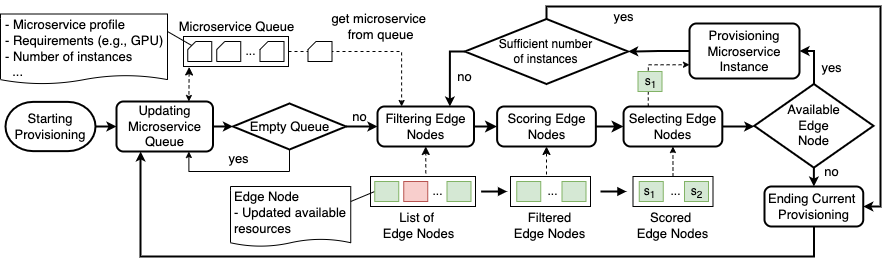

The diagram above was exported from draw.io. Its source (the exported page's mxGraphModel, read from the mxfile embedded in the PNG):
<mxGraphModel dx="1956" dy="-183" grid="1" gridSize="10" guides="1" tooltips="1" connect="1" arrows="1" fold="1" page="1" pageScale="1" pageWidth="850" pageHeight="1100" math="0" shadow="0">
  <root>
    <mxCell id="0" />
    <mxCell id="1" parent="0" />
    <mxCell id="lDqHLYZCERTABdvEAp0e-1" value="" style="shape=document;whiteSpace=wrap;html=1;boundedLbl=1;fillColor=none;size=0.125;" vertex="1" parent="1">
      <mxGeometry x="-100" y="1327.5" width="167" height="70" as="geometry" />
    </mxCell>
    <mxCell id="lDqHLYZCERTABdvEAp0e-2" style="edgeStyle=orthogonalEdgeStyle;rounded=0;orthogonalLoop=1;jettySize=auto;html=1;exitX=0.054;exitY=1.016;exitDx=0;exitDy=0;entryX=0.75;entryY=0;entryDx=0;entryDy=0;endArrow=classic;endFill=1;startSize=6;endSize=4;strokeWidth=1;dashed=1;exitPerimeter=0;startArrow=classic;startFill=1;" edge="1" parent="1" source="lDqHLYZCERTABdvEAp0e-4" target="lDqHLYZCERTABdvEAp0e-46">
      <mxGeometry relative="1" as="geometry">
        <mxPoint x="79.37500000000023" y="1420" as="targetPoint" />
      </mxGeometry>
    </mxCell>
    <mxCell id="lDqHLYZCERTABdvEAp0e-3" value="&lt;font style=&quot;font-size: 13px&quot;&gt;get microservice &lt;br&gt;from queue&lt;/font&gt;" style="edgeStyle=orthogonalEdgeStyle;rounded=0;orthogonalLoop=1;jettySize=auto;html=1;exitX=1;exitY=0.5;exitDx=0;exitDy=0;entryX=0.25;entryY=0;entryDx=0;entryDy=0;startArrow=none;startFill=0;endArrow=classic;endFill=1;startSize=6;endSize=4;strokeWidth=1;dashed=1;" edge="1" parent="1" source="lDqHLYZCERTABdvEAp0e-4" target="lDqHLYZCERTABdvEAp0e-11">
      <mxGeometry x="0.0946" y="25" relative="1" as="geometry">
        <mxPoint as="offset" />
      </mxGeometry>
    </mxCell>
    <mxCell id="lDqHLYZCERTABdvEAp0e-4" value="" style="rounded=0;whiteSpace=wrap;html=1;" vertex="1" parent="1">
      <mxGeometry x="83" y="1350" width="105" height="30" as="geometry" />
    </mxCell>
    <mxCell id="lDqHLYZCERTABdvEAp0e-5" value="&lt;font style=&quot;font-size: 13px&quot;&gt;Microservice Queue&lt;/font&gt;" style="text;html=1;align=center;verticalAlign=middle;resizable=0;points=[];autosize=1;strokeColor=none;fillColor=none;" vertex="1" parent="1">
      <mxGeometry x="70.5" y="1330" width="130" height="20" as="geometry" />
    </mxCell>
    <mxCell id="lDqHLYZCERTABdvEAp0e-6" value="" style="verticalLabelPosition=bottom;verticalAlign=top;html=1;shape=card;whiteSpace=wrap;size=8;arcSize=12;" vertex="1" parent="1">
      <mxGeometry x="87.25" y="1355" width="24" height="20" as="geometry" />
    </mxCell>
    <mxCell id="lDqHLYZCERTABdvEAp0e-7" value="" style="verticalLabelPosition=bottom;verticalAlign=top;html=1;shape=card;whiteSpace=wrap;size=8;arcSize=12;" vertex="1" parent="1">
      <mxGeometry x="116.25" y="1355" width="24" height="20" as="geometry" />
    </mxCell>
    <mxCell id="lDqHLYZCERTABdvEAp0e-8" value="" style="verticalLabelPosition=bottom;verticalAlign=top;html=1;shape=card;whiteSpace=wrap;size=8;arcSize=12;" vertex="1" parent="1">
      <mxGeometry x="159.5" y="1355" width="24" height="20" as="geometry" />
    </mxCell>
    <mxCell id="lDqHLYZCERTABdvEAp0e-9" value="..." style="text;html=1;align=center;verticalAlign=middle;resizable=0;points=[];autosize=1;strokeColor=none;fillColor=none;" vertex="1" parent="1">
      <mxGeometry x="135" y="1355" width="30" height="20" as="geometry" />
    </mxCell>
    <mxCell id="lDqHLYZCERTABdvEAp0e-10" style="edgeStyle=orthogonalEdgeStyle;rounded=0;orthogonalLoop=1;jettySize=auto;html=1;exitX=1;exitY=0.5;exitDx=0;exitDy=0;entryX=0;entryY=0.5;entryDx=0;entryDy=0;strokeWidth=2;" edge="1" parent="1" source="lDqHLYZCERTABdvEAp0e-11" target="lDqHLYZCERTABdvEAp0e-27">
      <mxGeometry relative="1" as="geometry" />
    </mxCell>
    <mxCell id="lDqHLYZCERTABdvEAp0e-11" value="&lt;font style=&quot;font-size: 13px&quot;&gt;Filtering Edge Nodes&lt;/font&gt;" style="rounded=1;whiteSpace=wrap;html=1;absoluteArcSize=1;arcSize=14;strokeWidth=2;" vertex="1" parent="1">
      <mxGeometry x="277" y="1420" width="96.5" height="40" as="geometry" />
    </mxCell>
    <mxCell id="lDqHLYZCERTABdvEAp0e-12" style="edgeStyle=orthogonalEdgeStyle;rounded=0;orthogonalLoop=1;jettySize=auto;html=1;exitX=0.5;exitY=0;exitDx=0;exitDy=0;entryX=0.5;entryY=1;entryDx=0;entryDy=0;dashed=1;" edge="1" parent="1" source="lDqHLYZCERTABdvEAp0e-13" target="lDqHLYZCERTABdvEAp0e-11">
      <mxGeometry relative="1" as="geometry" />
    </mxCell>
    <mxCell id="lDqHLYZCERTABdvEAp0e-13" value="" style="rounded=0;whiteSpace=wrap;html=1;" vertex="1" parent="1">
      <mxGeometry x="270" y="1490" width="105" height="30" as="geometry" />
    </mxCell>
    <mxCell id="lDqHLYZCERTABdvEAp0e-14" style="rounded=0;orthogonalLoop=1;jettySize=auto;html=1;exitX=0;exitY=0;exitDx=0;exitDy=10;exitPerimeter=0;entryX=1;entryY=0.25;entryDx=0;entryDy=0;startArrow=none;startFill=0;endArrow=none;endFill=0;startSize=6;endSize=4;strokeWidth=1;" edge="1" parent="1" source="lDqHLYZCERTABdvEAp0e-15" target="lDqHLYZCERTABdvEAp0e-63">
      <mxGeometry relative="1" as="geometry" />
    </mxCell>
    <mxCell id="lDqHLYZCERTABdvEAp0e-15" value="" style="verticalLabelPosition=bottom;verticalAlign=top;html=1;shape=card;whiteSpace=wrap;size=0;arcSize=12;fillColor=#d5e8d4;strokeColor=#82b366;" vertex="1" parent="1">
      <mxGeometry x="274.25" y="1495" width="24" height="20" as="geometry" />
    </mxCell>
    <mxCell id="lDqHLYZCERTABdvEAp0e-16" value="" style="verticalLabelPosition=bottom;verticalAlign=top;html=1;shape=card;whiteSpace=wrap;size=0;arcSize=12;fillColor=#f8cecc;strokeColor=#b85450;" vertex="1" parent="1">
      <mxGeometry x="303.25" y="1495" width="24" height="20" as="geometry" />
    </mxCell>
    <mxCell id="lDqHLYZCERTABdvEAp0e-17" value="" style="verticalLabelPosition=bottom;verticalAlign=top;html=1;shape=card;whiteSpace=wrap;size=0;arcSize=12;fillColor=#d5e8d4;strokeColor=#82b366;" vertex="1" parent="1">
      <mxGeometry x="346.5" y="1495" width="24" height="20" as="geometry" />
    </mxCell>
    <mxCell id="lDqHLYZCERTABdvEAp0e-18" value="..." style="text;html=1;align=center;verticalAlign=middle;resizable=0;points=[];autosize=1;strokeColor=none;fillColor=none;" vertex="1" parent="1">
      <mxGeometry x="322" y="1495" width="30" height="20" as="geometry" />
    </mxCell>
    <mxCell id="lDqHLYZCERTABdvEAp0e-19" value="&lt;font style=&quot;font-size: 13px&quot;&gt;List of &lt;br&gt;Edge Nodes&lt;/font&gt;" style="text;html=1;align=center;verticalAlign=middle;resizable=0;points=[];autosize=1;strokeColor=none;fillColor=none;" vertex="1" parent="1">
      <mxGeometry x="273" y="1524" width="90" height="30" as="geometry" />
    </mxCell>
    <mxCell id="lDqHLYZCERTABdvEAp0e-20" style="edgeStyle=orthogonalEdgeStyle;rounded=0;orthogonalLoop=1;jettySize=auto;html=1;exitX=0.5;exitY=0;exitDx=0;exitDy=0;entryX=0.5;entryY=1;entryDx=0;entryDy=0;dashed=1;" edge="1" parent="1" source="lDqHLYZCERTABdvEAp0e-21" target="lDqHLYZCERTABdvEAp0e-27">
      <mxGeometry relative="1" as="geometry" />
    </mxCell>
    <mxCell id="lDqHLYZCERTABdvEAp0e-21" value="" style="rounded=0;whiteSpace=wrap;html=1;" vertex="1" parent="1">
      <mxGeometry x="410" y="1490" width="80" height="30" as="geometry" />
    </mxCell>
    <mxCell id="lDqHLYZCERTABdvEAp0e-22" value="" style="verticalLabelPosition=bottom;verticalAlign=top;html=1;shape=card;whiteSpace=wrap;size=0;arcSize=12;fillColor=#d5e8d4;strokeColor=#82b366;" vertex="1" parent="1">
      <mxGeometry x="416.25" y="1495" width="24" height="20" as="geometry" />
    </mxCell>
    <mxCell id="lDqHLYZCERTABdvEAp0e-23" value="" style="verticalLabelPosition=bottom;verticalAlign=top;html=1;shape=card;whiteSpace=wrap;size=0;arcSize=12;fillColor=#d5e8d4;strokeColor=#82b366;" vertex="1" parent="1">
      <mxGeometry x="461.5" y="1495" width="24" height="20" as="geometry" />
    </mxCell>
    <mxCell id="lDqHLYZCERTABdvEAp0e-24" value="..." style="text;html=1;align=center;verticalAlign=middle;resizable=0;points=[];autosize=1;strokeColor=none;fillColor=none;" vertex="1" parent="1">
      <mxGeometry x="437" y="1495" width="30" height="20" as="geometry" />
    </mxCell>
    <mxCell id="lDqHLYZCERTABdvEAp0e-25" value="&lt;font style=&quot;font-size: 13px&quot;&gt;Filtered&lt;br&gt;Edge Nodes&lt;/font&gt;" style="text;html=1;align=center;verticalAlign=middle;resizable=0;points=[];autosize=1;strokeColor=none;fillColor=none;" vertex="1" parent="1">
      <mxGeometry x="404" y="1524" width="90" height="30" as="geometry" />
    </mxCell>
    <mxCell id="lDqHLYZCERTABdvEAp0e-26" style="edgeStyle=none;rounded=0;orthogonalLoop=1;jettySize=auto;html=1;exitX=1;exitY=0.5;exitDx=0;exitDy=0;entryX=0;entryY=0.5;entryDx=0;entryDy=0;endArrow=classic;endFill=1;strokeWidth=2;" edge="1" parent="1" source="lDqHLYZCERTABdvEAp0e-27" target="lDqHLYZCERTABdvEAp0e-31">
      <mxGeometry relative="1" as="geometry" />
    </mxCell>
    <mxCell id="lDqHLYZCERTABdvEAp0e-27" value="&lt;font style=&quot;font-size: 13px&quot;&gt;Scoring Edge Nodes&lt;/font&gt;" style="rounded=1;whiteSpace=wrap;html=1;absoluteArcSize=1;arcSize=14;strokeWidth=2;" vertex="1" parent="1">
      <mxGeometry x="396.62" y="1420" width="98.75" height="40" as="geometry" />
    </mxCell>
    <mxCell id="lDqHLYZCERTABdvEAp0e-28" value="&lt;span style=&quot;font-size: 13px&quot;&gt;- Microservice profile&amp;nbsp; &lt;br&gt;- Requirements (e.g., GPU)&lt;br&gt;- Number of instances&lt;br&gt;&amp;nbsp; ...&lt;br&gt;&lt;/span&gt;" style="text;html=1;align=left;verticalAlign=middle;resizable=0;points=[];autosize=1;strokeColor=none;fillColor=none;" vertex="1" parent="1">
      <mxGeometry x="-97.25" y="1331.5" width="170" height="60" as="geometry" />
    </mxCell>
    <mxCell id="lDqHLYZCERTABdvEAp0e-29" style="edgeStyle=orthogonalEdgeStyle;rounded=0;orthogonalLoop=1;jettySize=auto;html=1;exitX=1;exitY=0.5;exitDx=0;exitDy=0;entryX=0;entryY=0.5;entryDx=0;entryDy=0;entryPerimeter=0;startArrow=none;startFill=0;endArrow=classic;endFill=1;startSize=6;endSize=4;strokeWidth=2;" edge="1" parent="1" source="lDqHLYZCERTABdvEAp0e-31" target="lDqHLYZCERTABdvEAp0e-44">
      <mxGeometry relative="1" as="geometry">
        <mxPoint x="590.8199999999997" y="1440" as="sourcePoint" />
      </mxGeometry>
    </mxCell>
    <mxCell id="lDqHLYZCERTABdvEAp0e-30" style="edgeStyle=orthogonalEdgeStyle;rounded=0;orthogonalLoop=1;jettySize=auto;html=1;exitX=0.25;exitY=0;exitDx=0;exitDy=0;entryX=0;entryY=0.75;entryDx=0;entryDy=0;startArrow=none;startFill=0;endArrow=classic;endFill=1;startSize=6;endSize=4;strokeWidth=1;dashed=1;" edge="1" parent="1" source="lDqHLYZCERTABdvEAp0e-31" target="lDqHLYZCERTABdvEAp0e-59">
      <mxGeometry relative="1" as="geometry" />
    </mxCell>
    <mxCell id="lDqHLYZCERTABdvEAp0e-31" value="&lt;font style=&quot;font-size: 13px&quot;&gt;Selecting Edge Nodes&lt;/font&gt;" style="rounded=1;whiteSpace=wrap;html=1;absoluteArcSize=1;arcSize=14;strokeWidth=2;" vertex="1" parent="1">
      <mxGeometry x="523.0699999999999" y="1420" width="98.75" height="40" as="geometry" />
    </mxCell>
    <mxCell id="lDqHLYZCERTABdvEAp0e-32" style="edgeStyle=orthogonalEdgeStyle;rounded=0;orthogonalLoop=1;jettySize=auto;html=1;exitX=0.5;exitY=0;exitDx=0;exitDy=0;entryX=0.5;entryY=1;entryDx=0;entryDy=0;dashed=1;endArrow=classic;endFill=1;startSize=6;endSize=4;strokeWidth=1;" edge="1" parent="1" source="lDqHLYZCERTABdvEAp0e-33" target="lDqHLYZCERTABdvEAp0e-31">
      <mxGeometry relative="1" as="geometry" />
    </mxCell>
    <mxCell id="lDqHLYZCERTABdvEAp0e-33" value="" style="rounded=0;whiteSpace=wrap;html=1;" vertex="1" parent="1">
      <mxGeometry x="532.5" y="1490" width="80" height="30" as="geometry" />
    </mxCell>
    <mxCell id="lDqHLYZCERTABdvEAp0e-34" value="" style="verticalLabelPosition=bottom;verticalAlign=top;html=1;shape=card;whiteSpace=wrap;size=0;arcSize=12;fillColor=#d5e8d4;strokeColor=#82b366;" vertex="1" parent="1">
      <mxGeometry x="538.75" y="1495" width="24" height="20" as="geometry" />
    </mxCell>
    <mxCell id="lDqHLYZCERTABdvEAp0e-35" value="" style="verticalLabelPosition=bottom;verticalAlign=top;html=1;shape=card;whiteSpace=wrap;size=0;arcSize=12;fillColor=#d5e8d4;strokeColor=#82b366;" vertex="1" parent="1">
      <mxGeometry x="584" y="1495" width="24" height="20" as="geometry" />
    </mxCell>
    <mxCell id="lDqHLYZCERTABdvEAp0e-36" value="..." style="text;html=1;align=center;verticalAlign=middle;resizable=0;points=[];autosize=1;strokeColor=none;fillColor=none;" vertex="1" parent="1">
      <mxGeometry x="559.5" y="1495" width="30" height="20" as="geometry" />
    </mxCell>
    <mxCell id="lDqHLYZCERTABdvEAp0e-37" value="&lt;font style=&quot;font-size: 13px&quot;&gt;Scored &lt;br&gt;Edge Nodes&lt;/font&gt;" style="text;html=1;align=center;verticalAlign=middle;resizable=0;points=[];autosize=1;strokeColor=none;fillColor=none;" vertex="1" parent="1">
      <mxGeometry x="527.45" y="1524" width="90" height="30" as="geometry" />
    </mxCell>
    <mxCell id="lDqHLYZCERTABdvEAp0e-38" value="s&lt;sub&gt;1&lt;/sub&gt;" style="text;html=1;align=center;verticalAlign=middle;resizable=0;points=[];autosize=1;strokeColor=none;fillColor=none;" vertex="1" parent="1">
      <mxGeometry x="534" y="1495" width="30" height="20" as="geometry" />
    </mxCell>
    <mxCell id="lDqHLYZCERTABdvEAp0e-39" value="s&lt;sub&gt;2&lt;/sub&gt;" style="text;html=1;align=center;verticalAlign=middle;resizable=0;points=[];autosize=1;strokeColor=none;fillColor=none;" vertex="1" parent="1">
      <mxGeometry x="581" y="1495" width="30" height="20" as="geometry" />
    </mxCell>
    <mxCell id="lDqHLYZCERTABdvEAp0e-40" style="edgeStyle=orthogonalEdgeStyle;rounded=0;orthogonalLoop=1;jettySize=auto;html=1;endSize=4;startSize=6;strokeWidth=2;endArrow=block;endFill=1;" edge="1" parent="1">
      <mxGeometry relative="1" as="geometry">
        <mxPoint x="500" y="1505" as="sourcePoint" />
        <mxPoint x="526" y="1504.87" as="targetPoint" />
      </mxGeometry>
    </mxCell>
    <mxCell id="lDqHLYZCERTABdvEAp0e-41" style="edgeStyle=orthogonalEdgeStyle;rounded=0;orthogonalLoop=1;jettySize=auto;html=1;endSize=4;startSize=6;strokeWidth=2;endArrow=block;endFill=1;" edge="1" parent="1">
      <mxGeometry relative="1" as="geometry">
        <mxPoint x="380.6199999999999" y="1505.0299999999997" as="sourcePoint" />
        <mxPoint x="406.62000000000035" y="1504.8999999999996" as="targetPoint" />
      </mxGeometry>
    </mxCell>
    <mxCell id="lDqHLYZCERTABdvEAp0e-42" value="&lt;font style=&quot;font-size: 13px&quot;&gt;no&lt;/font&gt;" style="edgeStyle=orthogonalEdgeStyle;rounded=0;orthogonalLoop=1;jettySize=auto;html=1;exitX=0.5;exitY=1;exitDx=0;exitDy=0;exitPerimeter=0;entryX=0.5;entryY=0;entryDx=0;entryDy=0;startArrow=none;startFill=0;endArrow=classic;endFill=1;startSize=6;endSize=4;strokeWidth=2;" edge="1" parent="1" source="lDqHLYZCERTABdvEAp0e-44" target="lDqHLYZCERTABdvEAp0e-57">
      <mxGeometry x="-0.5313" y="18" relative="1" as="geometry">
        <mxPoint as="offset" />
      </mxGeometry>
    </mxCell>
    <mxCell id="lDqHLYZCERTABdvEAp0e-43" value="&lt;font style=&quot;font-size: 13px&quot;&gt;yes&lt;/font&gt;" style="edgeStyle=orthogonalEdgeStyle;rounded=0;orthogonalLoop=1;jettySize=auto;html=1;exitX=0.5;exitY=0;exitDx=0;exitDy=0;exitPerimeter=0;entryX=1;entryY=0.5;entryDx=0;entryDy=0;startArrow=none;startFill=0;endArrow=classic;endFill=1;startSize=6;endSize=4;strokeWidth=2;" edge="1" parent="1" source="lDqHLYZCERTABdvEAp0e-44" target="lDqHLYZCERTABdvEAp0e-59">
      <mxGeometry x="-0.2905" y="-18" relative="1" as="geometry">
        <Array as="points">
          <mxPoint x="714" y="1365" />
        </Array>
        <mxPoint as="offset" />
      </mxGeometry>
    </mxCell>
    <mxCell id="lDqHLYZCERTABdvEAp0e-44" value="&lt;font style=&quot;font-size: 13px&quot;&gt;Available&lt;br&gt;&amp;nbsp;Edge &lt;br&gt;Node&lt;/font&gt;" style="strokeWidth=2;html=1;shape=mxgraph.flowchart.decision;whiteSpace=wrap;spacing=1;" vertex="1" parent="1">
      <mxGeometry x="653.75" y="1397.5" width="119.25" height="83.65" as="geometry" />
    </mxCell>
    <mxCell id="lDqHLYZCERTABdvEAp0e-45" style="edgeStyle=orthogonalEdgeStyle;rounded=0;orthogonalLoop=1;jettySize=auto;html=1;exitX=1;exitY=0.5;exitDx=0;exitDy=0;entryX=0;entryY=0.5;entryDx=0;entryDy=0;entryPerimeter=0;endArrow=classic;endFill=1;startSize=6;endSize=4;strokeWidth=2;" edge="1" parent="1" source="lDqHLYZCERTABdvEAp0e-46" target="lDqHLYZCERTABdvEAp0e-52">
      <mxGeometry relative="1" as="geometry" />
    </mxCell>
    <mxCell id="lDqHLYZCERTABdvEAp0e-46" value="&lt;font style=&quot;font-size: 13px&quot;&gt;Updating&lt;br&gt;Microservice Queue&lt;/font&gt;" style="rounded=1;whiteSpace=wrap;html=1;absoluteArcSize=1;arcSize=14;strokeWidth=2;" vertex="1" parent="1">
      <mxGeometry x="16" y="1415" width="96.5" height="50" as="geometry" />
    </mxCell>
    <mxCell id="lDqHLYZCERTABdvEAp0e-47" style="rounded=0;orthogonalLoop=1;jettySize=auto;html=1;exitX=1;exitY=0.25;exitDx=0;exitDy=0;endArrow=none;endFill=0;startSize=6;endSize=4;strokeWidth=1;entryX=0;entryY=0;entryDx=4;entryDy=4;entryPerimeter=0;" edge="1" parent="1" source="lDqHLYZCERTABdvEAp0e-1" target="lDqHLYZCERTABdvEAp0e-6">
      <mxGeometry relative="1" as="geometry">
        <mxPoint x="84" y="1378" as="targetPoint" />
      </mxGeometry>
    </mxCell>
    <mxCell id="lDqHLYZCERTABdvEAp0e-48" style="edgeStyle=none;rounded=0;orthogonalLoop=1;jettySize=auto;html=1;exitX=1;exitY=0.5;exitDx=0;exitDy=0;exitPerimeter=0;entryX=0;entryY=0.5;entryDx=0;entryDy=0;endArrow=classic;endFill=1;startSize=6;endSize=4;strokeWidth=2;" edge="1" parent="1" source="lDqHLYZCERTABdvEAp0e-49" target="lDqHLYZCERTABdvEAp0e-46">
      <mxGeometry relative="1" as="geometry" />
    </mxCell>
    <mxCell id="lDqHLYZCERTABdvEAp0e-49" value="&lt;font style=&quot;font-size: 13px&quot;&gt;Starting&lt;br&gt;Provisioning&lt;/font&gt;" style="strokeWidth=2;html=1;shape=mxgraph.flowchart.terminator;whiteSpace=wrap;" vertex="1" parent="1">
      <mxGeometry x="-95" y="1415.38" width="90" height="49.25" as="geometry" />
    </mxCell>
    <mxCell id="lDqHLYZCERTABdvEAp0e-50" value="&lt;font style=&quot;font-size: 13px&quot;&gt;yes&lt;/font&gt;" style="edgeStyle=orthogonalEdgeStyle;rounded=0;orthogonalLoop=1;jettySize=auto;html=1;exitX=0.5;exitY=1;exitDx=0;exitDy=0;exitPerimeter=0;entryX=0.75;entryY=1;entryDx=0;entryDy=0;endArrow=classic;endFill=1;startSize=6;endSize=4;strokeWidth=1;" edge="1" parent="1" source="lDqHLYZCERTABdvEAp0e-52" target="lDqHLYZCERTABdvEAp0e-46">
      <mxGeometry x="0.0228" y="-13" relative="1" as="geometry">
        <mxPoint as="offset" />
      </mxGeometry>
    </mxCell>
    <mxCell id="lDqHLYZCERTABdvEAp0e-51" value="&lt;font style=&quot;font-size: 13px&quot;&gt;no&lt;/font&gt;" style="edgeStyle=orthogonalEdgeStyle;rounded=0;orthogonalLoop=1;jettySize=auto;html=1;exitX=1;exitY=0.5;exitDx=0;exitDy=0;exitPerimeter=0;entryX=0;entryY=0.5;entryDx=0;entryDy=0;endArrow=classic;endFill=1;startSize=6;endSize=4;strokeWidth=2;" edge="1" parent="1" source="lDqHLYZCERTABdvEAp0e-52" target="lDqHLYZCERTABdvEAp0e-11">
      <mxGeometry x="-0.1955" y="10" relative="1" as="geometry">
        <mxPoint as="offset" />
      </mxGeometry>
    </mxCell>
    <mxCell id="lDqHLYZCERTABdvEAp0e-52" value="&lt;font style=&quot;font-size: 13px&quot;&gt;Empty Queue&lt;/font&gt;" style="strokeWidth=2;html=1;shape=mxgraph.flowchart.decision;whiteSpace=wrap;spacing=1;" vertex="1" parent="1">
      <mxGeometry x="132.5" y="1416.9899999999998" width="113" height="46" as="geometry" />
    </mxCell>
    <mxCell id="lDqHLYZCERTABdvEAp0e-53" value="&lt;font style=&quot;font-size: 13px&quot;&gt;no&lt;/font&gt;" style="edgeStyle=orthogonalEdgeStyle;rounded=0;orthogonalLoop=1;jettySize=auto;html=1;exitX=0;exitY=0.5;exitDx=0;exitDy=0;exitPerimeter=0;entryX=0.75;entryY=0;entryDx=0;entryDy=0;endArrow=classic;endFill=1;startSize=6;endSize=4;strokeWidth=2;" edge="1" parent="1" source="lDqHLYZCERTABdvEAp0e-55" target="lDqHLYZCERTABdvEAp0e-11">
      <mxGeometry x="0.1431" y="15" relative="1" as="geometry">
        <mxPoint x="410.7600000000002" y="1365" as="sourcePoint" />
        <Array as="points">
          <mxPoint x="349" y="1365" />
        </Array>
        <mxPoint as="offset" />
      </mxGeometry>
    </mxCell>
    <mxCell id="lDqHLYZCERTABdvEAp0e-54" value="&lt;font style=&quot;font-size: 13px&quot;&gt;yes&lt;/font&gt;" style="edgeStyle=orthogonalEdgeStyle;rounded=0;orthogonalLoop=1;jettySize=auto;html=1;exitX=0.5;exitY=0;exitDx=0;exitDy=0;exitPerimeter=0;entryX=1;entryY=0.5;entryDx=0;entryDy=0;endArrow=classic;endFill=1;startSize=6;endSize=4;strokeWidth=2;" edge="1" parent="1" source="lDqHLYZCERTABdvEAp0e-55" target="lDqHLYZCERTABdvEAp0e-57">
      <mxGeometry x="-0.6842" y="-10" relative="1" as="geometry">
        <Array as="points">
          <mxPoint x="446" y="1320" />
          <mxPoint x="780" y="1320" />
          <mxPoint x="780" y="1520" />
        </Array>
        <mxPoint as="offset" />
      </mxGeometry>
    </mxCell>
    <mxCell id="lDqHLYZCERTABdvEAp0e-55" value="Sufficient number&lt;br&gt;of instances" style="strokeWidth=2;html=1;shape=mxgraph.flowchart.decision;whiteSpace=wrap;spacing=0;" vertex="1" parent="1">
      <mxGeometry x="364.38" y="1332.5" width="163.24" height="65" as="geometry" />
    </mxCell>
    <mxCell id="lDqHLYZCERTABdvEAp0e-56" style="edgeStyle=orthogonalEdgeStyle;rounded=0;orthogonalLoop=1;jettySize=auto;html=1;exitX=0.5;exitY=1;exitDx=0;exitDy=0;entryX=0.25;entryY=1;entryDx=0;entryDy=0;endArrow=classic;endFill=1;startSize=6;endSize=4;strokeWidth=2;" edge="1" parent="1" source="lDqHLYZCERTABdvEAp0e-57" target="lDqHLYZCERTABdvEAp0e-46">
      <mxGeometry relative="1" as="geometry">
        <Array as="points">
          <mxPoint x="713" y="1570" />
          <mxPoint x="40" y="1570" />
        </Array>
      </mxGeometry>
    </mxCell>
    <mxCell id="lDqHLYZCERTABdvEAp0e-57" value="&lt;font style=&quot;font-size: 13px&quot;&gt;Ending Current &lt;br&gt;Provisioning&lt;/font&gt;" style="rounded=1;whiteSpace=wrap;html=1;absoluteArcSize=1;arcSize=14;strokeWidth=2;" vertex="1" parent="1">
      <mxGeometry x="664.0000000000001" y="1500" width="98.75" height="40" as="geometry" />
    </mxCell>
    <mxCell id="lDqHLYZCERTABdvEAp0e-58" style="edgeStyle=orthogonalEdgeStyle;rounded=0;orthogonalLoop=1;jettySize=auto;html=1;exitX=0;exitY=0.5;exitDx=0;exitDy=0;entryX=1;entryY=0.5;entryDx=0;entryDy=0;entryPerimeter=0;endArrow=classic;endFill=1;startSize=6;endSize=4;strokeWidth=2;" edge="1" parent="1" source="lDqHLYZCERTABdvEAp0e-59" target="lDqHLYZCERTABdvEAp0e-55">
      <mxGeometry relative="1" as="geometry">
        <mxPoint x="542" y="1365" as="targetPoint" />
      </mxGeometry>
    </mxCell>
    <mxCell id="lDqHLYZCERTABdvEAp0e-59" value="&lt;font style=&quot;font-size: 13px&quot;&gt;Provisioning Microservice Instance&lt;/font&gt;" style="rounded=1;whiteSpace=wrap;html=1;absoluteArcSize=1;arcSize=14;strokeWidth=2;" vertex="1" parent="1">
      <mxGeometry x="589" y="1337" width="110" height="55" as="geometry" />
    </mxCell>
    <mxCell id="lDqHLYZCERTABdvEAp0e-60" value="" style="verticalLabelPosition=bottom;verticalAlign=top;html=1;shape=card;whiteSpace=wrap;size=8;arcSize=12;" vertex="1" parent="1">
      <mxGeometry x="207.5" y="1355" width="24" height="20" as="geometry" />
    </mxCell>
    <mxCell id="lDqHLYZCERTABdvEAp0e-61" value="" style="verticalLabelPosition=bottom;verticalAlign=top;html=1;shape=card;whiteSpace=wrap;size=0;arcSize=12;fillColor=#d5e8d4;strokeColor=#82b366;" vertex="1" parent="1">
      <mxGeometry x="537.5" y="1385" width="24" height="20" as="geometry" />
    </mxCell>
    <mxCell id="lDqHLYZCERTABdvEAp0e-62" value="s&lt;sub&gt;1&lt;/sub&gt;" style="text;html=1;align=center;verticalAlign=middle;resizable=0;points=[];autosize=1;strokeColor=none;fillColor=none;" vertex="1" parent="1">
      <mxGeometry x="534.5" y="1385" width="30" height="20" as="geometry" />
    </mxCell>
    <mxCell id="lDqHLYZCERTABdvEAp0e-63" value="" style="shape=document;whiteSpace=wrap;html=1;boundedLbl=1;fillColor=none;size=0.125;" vertex="1" parent="1">
      <mxGeometry x="130" y="1500" width="120.25" height="60" as="geometry" />
    </mxCell>
    <mxCell id="lDqHLYZCERTABdvEAp0e-64" value="&lt;span style=&quot;font-size: 13px&quot;&gt;Edge Node&lt;br&gt;- Updated available &lt;br&gt;resources&amp;nbsp;&lt;br&gt;&amp;nbsp;&lt;br&gt;&lt;/span&gt;" style="text;html=1;align=left;verticalAlign=middle;resizable=0;points=[];autosize=1;strokeColor=none;fillColor=none;" vertex="1" parent="1">
      <mxGeometry x="132" y="1504" width="130" height="60" as="geometry" />
    </mxCell>
  </root>
</mxGraphModel>